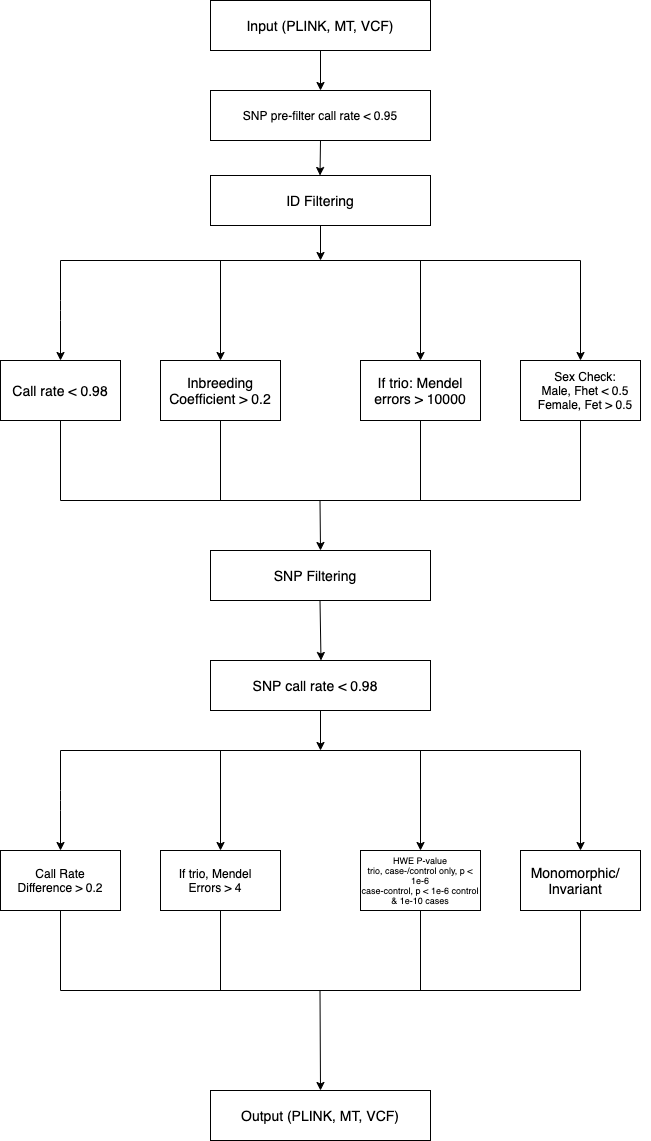

The diagram above was exported from draw.io. Its source (the exported page's mxGraphModel, read from the mxfile embedded in the PNG):
<mxGraphModel dx="786" dy="546" grid="1" gridSize="10" guides="1" tooltips="1" connect="1" arrows="1" fold="1" page="1" pageScale="1" pageWidth="1169" pageHeight="1654" background="#ffffff" math="0" shadow="0">
  <root>
    <mxCell id="0" />
    <mxCell id="1" parent="0" />
    <mxCell id="19u82veXcSdP93_JWa_B-4" value="" style="edgeStyle=orthogonalEdgeStyle;rounded=0;orthogonalLoop=1;jettySize=auto;html=1;" edge="1" parent="1" source="19u82veXcSdP93_JWa_B-1">
      <mxGeometry relative="1" as="geometry">
        <mxPoint x="430" y="100" as="targetPoint" />
      </mxGeometry>
    </mxCell>
    <mxCell id="19u82veXcSdP93_JWa_B-1" value="" style="rounded=0;whiteSpace=wrap;html=1;" vertex="1" parent="1">
      <mxGeometry x="320" y="10" width="220" height="50" as="geometry" />
    </mxCell>
    <mxCell id="19u82veXcSdP93_JWa_B-8" value="" style="edgeStyle=orthogonalEdgeStyle;rounded=0;orthogonalLoop=1;jettySize=auto;html=1;startArrow=none;startFill=0;" edge="1" parent="1">
      <mxGeometry relative="1" as="geometry">
        <mxPoint x="430" y="230" as="sourcePoint" />
        <mxPoint x="430" y="270" as="targetPoint" />
      </mxGeometry>
    </mxCell>
    <mxCell id="19u82veXcSdP93_JWa_B-3" value="" style="rounded=0;whiteSpace=wrap;html=1;" vertex="1" parent="1">
      <mxGeometry x="320" y="185" width="220" height="50" as="geometry" />
    </mxCell>
    <mxCell id="19u82veXcSdP93_JWa_B-9" value="" style="html=1;startArrow=none;startFill=0;endArrow=none;endFill=0;" edge="1" parent="1">
      <mxGeometry width="100" relative="1" as="geometry">
        <mxPoint x="170" y="270" as="sourcePoint" />
        <mxPoint x="690" y="270" as="targetPoint" />
      </mxGeometry>
    </mxCell>
    <mxCell id="19u82veXcSdP93_JWa_B-10" value="" style="endArrow=classic;html=1;" edge="1" parent="1">
      <mxGeometry width="50" height="50" relative="1" as="geometry">
        <mxPoint x="170" y="270" as="sourcePoint" />
        <mxPoint x="170" y="370" as="targetPoint" />
        <Array as="points">
          <mxPoint x="170" y="320" />
        </Array>
      </mxGeometry>
    </mxCell>
    <mxCell id="19u82veXcSdP93_JWa_B-11" value="" style="endArrow=classic;html=1;" edge="1" parent="1">
      <mxGeometry width="50" height="50" relative="1" as="geometry">
        <mxPoint x="330" y="270" as="sourcePoint" />
        <mxPoint x="330" y="370" as="targetPoint" />
      </mxGeometry>
    </mxCell>
    <mxCell id="19u82veXcSdP93_JWa_B-12" value="" style="endArrow=classic;html=1;" edge="1" parent="1">
      <mxGeometry width="50" height="50" relative="1" as="geometry">
        <mxPoint x="530" y="270" as="sourcePoint" />
        <mxPoint x="530" y="370" as="targetPoint" />
      </mxGeometry>
    </mxCell>
    <mxCell id="19u82veXcSdP93_JWa_B-13" value="" style="endArrow=classic;html=1;" edge="1" parent="1">
      <mxGeometry width="50" height="50" relative="1" as="geometry">
        <mxPoint x="690" y="270" as="sourcePoint" />
        <mxPoint x="690" y="370" as="targetPoint" />
      </mxGeometry>
    </mxCell>
    <mxCell id="19u82veXcSdP93_JWa_B-26" value="" style="edgeStyle=orthogonalEdgeStyle;rounded=0;orthogonalLoop=1;jettySize=auto;html=1;startArrow=none;startFill=0;endArrow=none;endFill=0;" edge="1" parent="1" source="19u82veXcSdP93_JWa_B-19">
      <mxGeometry relative="1" as="geometry">
        <mxPoint x="170" y="510" as="targetPoint" />
      </mxGeometry>
    </mxCell>
    <mxCell id="19u82veXcSdP93_JWa_B-19" value="" style="rounded=0;whiteSpace=wrap;html=1;" vertex="1" parent="1">
      <mxGeometry x="110" y="370" width="120" height="60" as="geometry" />
    </mxCell>
    <mxCell id="19u82veXcSdP93_JWa_B-28" value="" style="edgeStyle=orthogonalEdgeStyle;rounded=0;orthogonalLoop=1;jettySize=auto;html=1;startArrow=none;startFill=0;endArrow=none;endFill=0;" edge="1" parent="1" source="19u82veXcSdP93_JWa_B-20">
      <mxGeometry relative="1" as="geometry">
        <mxPoint x="330" y="510" as="targetPoint" />
      </mxGeometry>
    </mxCell>
    <mxCell id="19u82veXcSdP93_JWa_B-20" value="" style="rounded=0;whiteSpace=wrap;html=1;" vertex="1" parent="1">
      <mxGeometry x="270" y="370" width="120" height="60" as="geometry" />
    </mxCell>
    <mxCell id="19u82veXcSdP93_JWa_B-30" value="" style="edgeStyle=orthogonalEdgeStyle;rounded=0;orthogonalLoop=1;jettySize=auto;html=1;startArrow=none;startFill=0;endArrow=none;endFill=0;" edge="1" parent="1" source="19u82veXcSdP93_JWa_B-21">
      <mxGeometry relative="1" as="geometry">
        <mxPoint x="530" y="510" as="targetPoint" />
      </mxGeometry>
    </mxCell>
    <mxCell id="19u82veXcSdP93_JWa_B-21" value="" style="rounded=0;whiteSpace=wrap;html=1;" vertex="1" parent="1">
      <mxGeometry x="470" y="370" width="120" height="60" as="geometry" />
    </mxCell>
    <mxCell id="19u82veXcSdP93_JWa_B-32" value="" style="edgeStyle=orthogonalEdgeStyle;rounded=0;orthogonalLoop=1;jettySize=auto;html=1;startArrow=none;startFill=0;endArrow=none;endFill=0;" edge="1" parent="1" source="19u82veXcSdP93_JWa_B-23">
      <mxGeometry relative="1" as="geometry">
        <mxPoint x="690" y="510" as="targetPoint" />
      </mxGeometry>
    </mxCell>
    <mxCell id="19u82veXcSdP93_JWa_B-23" value="" style="whiteSpace=wrap;html=1;rounded=0;" vertex="1" parent="1">
      <mxGeometry x="630" y="370" width="120" height="60" as="geometry" />
    </mxCell>
    <mxCell id="19u82veXcSdP93_JWa_B-33" value="" style="html=1;startArrow=none;startFill=0;endArrow=none;endFill=0;" edge="1" parent="1">
      <mxGeometry width="100" relative="1" as="geometry">
        <mxPoint x="170" y="510" as="sourcePoint" />
        <mxPoint x="690" y="510" as="targetPoint" />
      </mxGeometry>
    </mxCell>
    <mxCell id="19u82veXcSdP93_JWa_B-34" value="" style="endArrow=classic;html=1;" edge="1" parent="1">
      <mxGeometry width="50" height="50" relative="1" as="geometry">
        <mxPoint x="429.5" y="510" as="sourcePoint" />
        <mxPoint x="430" y="560" as="targetPoint" />
      </mxGeometry>
    </mxCell>
    <mxCell id="19u82veXcSdP93_JWa_B-37" value="" style="edgeStyle=orthogonalEdgeStyle;rounded=0;orthogonalLoop=1;jettySize=auto;html=1;startArrow=none;startFill=0;endArrow=classic;endFill=1;" edge="1" parent="1" source="19u82veXcSdP93_JWa_B-35">
      <mxGeometry relative="1" as="geometry">
        <mxPoint x="430" y="710" as="targetPoint" />
      </mxGeometry>
    </mxCell>
    <mxCell id="19u82veXcSdP93_JWa_B-68" style="edgeStyle=orthogonalEdgeStyle;rounded=0;orthogonalLoop=1;jettySize=auto;html=1;startArrow=none;startFill=0;endArrow=classic;endFill=1;" edge="1" parent="1" source="19u82veXcSdP93_JWa_B-35">
      <mxGeometry relative="1" as="geometry">
        <mxPoint x="430" y="760" as="targetPoint" />
      </mxGeometry>
    </mxCell>
    <mxCell id="19u82veXcSdP93_JWa_B-35" value="" style="rounded=0;whiteSpace=wrap;html=1;" vertex="1" parent="1">
      <mxGeometry x="320" y="670" width="220" height="50" as="geometry" />
    </mxCell>
    <mxCell id="19u82veXcSdP93_JWa_B-38" value="" style="html=1;startArrow=none;startFill=0;endArrow=none;endFill=0;" edge="1" parent="1">
      <mxGeometry width="100" relative="1" as="geometry">
        <mxPoint x="170" y="760" as="sourcePoint" />
        <mxPoint x="690" y="760" as="targetPoint" />
      </mxGeometry>
    </mxCell>
    <mxCell id="19u82veXcSdP93_JWa_B-39" value="" style="endArrow=classic;html=1;" edge="1" parent="1">
      <mxGeometry width="50" height="50" relative="1" as="geometry">
        <mxPoint x="170" y="760" as="sourcePoint" />
        <mxPoint x="170" y="860" as="targetPoint" />
        <Array as="points">
          <mxPoint x="170" y="810" />
        </Array>
      </mxGeometry>
    </mxCell>
    <mxCell id="19u82veXcSdP93_JWa_B-40" value="" style="endArrow=classic;html=1;" edge="1" parent="1">
      <mxGeometry width="50" height="50" relative="1" as="geometry">
        <mxPoint x="330" y="760" as="sourcePoint" />
        <mxPoint x="330" y="860" as="targetPoint" />
      </mxGeometry>
    </mxCell>
    <mxCell id="19u82veXcSdP93_JWa_B-41" value="" style="endArrow=classic;html=1;" edge="1" parent="1">
      <mxGeometry width="50" height="50" relative="1" as="geometry">
        <mxPoint x="530" y="760" as="sourcePoint" />
        <mxPoint x="530" y="860" as="targetPoint" />
      </mxGeometry>
    </mxCell>
    <mxCell id="19u82veXcSdP93_JWa_B-42" value="" style="endArrow=classic;html=1;" edge="1" parent="1">
      <mxGeometry width="50" height="50" relative="1" as="geometry">
        <mxPoint x="690" y="760" as="sourcePoint" />
        <mxPoint x="690" y="860" as="targetPoint" />
      </mxGeometry>
    </mxCell>
    <mxCell id="19u82veXcSdP93_JWa_B-43" value="" style="edgeStyle=orthogonalEdgeStyle;rounded=0;orthogonalLoop=1;jettySize=auto;html=1;startArrow=none;startFill=0;endArrow=none;endFill=0;" edge="1" source="19u82veXcSdP93_JWa_B-44" parent="1">
      <mxGeometry relative="1" as="geometry">
        <mxPoint x="170" y="1000" as="targetPoint" />
      </mxGeometry>
    </mxCell>
    <mxCell id="19u82veXcSdP93_JWa_B-44" value="" style="rounded=0;whiteSpace=wrap;html=1;" vertex="1" parent="1">
      <mxGeometry x="110" y="860" width="120" height="60" as="geometry" />
    </mxCell>
    <mxCell id="19u82veXcSdP93_JWa_B-45" value="" style="edgeStyle=orthogonalEdgeStyle;rounded=0;orthogonalLoop=1;jettySize=auto;html=1;startArrow=none;startFill=0;endArrow=none;endFill=0;" edge="1" source="19u82veXcSdP93_JWa_B-46" parent="1">
      <mxGeometry relative="1" as="geometry">
        <mxPoint x="330" y="1000" as="targetPoint" />
      </mxGeometry>
    </mxCell>
    <mxCell id="19u82veXcSdP93_JWa_B-46" value="" style="rounded=0;whiteSpace=wrap;html=1;" vertex="1" parent="1">
      <mxGeometry x="270" y="860" width="120" height="60" as="geometry" />
    </mxCell>
    <mxCell id="19u82veXcSdP93_JWa_B-47" value="" style="edgeStyle=orthogonalEdgeStyle;rounded=0;orthogonalLoop=1;jettySize=auto;html=1;startArrow=none;startFill=0;endArrow=none;endFill=0;" edge="1" source="19u82veXcSdP93_JWa_B-48" parent="1">
      <mxGeometry relative="1" as="geometry">
        <mxPoint x="530" y="1000" as="targetPoint" />
      </mxGeometry>
    </mxCell>
    <mxCell id="19u82veXcSdP93_JWa_B-48" value="" style="rounded=0;whiteSpace=wrap;html=1;" vertex="1" parent="1">
      <mxGeometry x="470" y="860" width="120" height="60" as="geometry" />
    </mxCell>
    <mxCell id="19u82veXcSdP93_JWa_B-49" value="" style="edgeStyle=orthogonalEdgeStyle;rounded=0;orthogonalLoop=1;jettySize=auto;html=1;startArrow=none;startFill=0;endArrow=none;endFill=0;" edge="1" source="19u82veXcSdP93_JWa_B-50" parent="1">
      <mxGeometry relative="1" as="geometry">
        <mxPoint x="690" y="1000" as="targetPoint" />
      </mxGeometry>
    </mxCell>
    <mxCell id="19u82veXcSdP93_JWa_B-50" value="" style="whiteSpace=wrap;html=1;rounded=0;" vertex="1" parent="1">
      <mxGeometry x="630" y="860" width="120" height="60" as="geometry" />
    </mxCell>
    <mxCell id="19u82veXcSdP93_JWa_B-51" value="" style="html=1;startArrow=none;startFill=0;endArrow=none;endFill=0;" edge="1" parent="1">
      <mxGeometry width="100" relative="1" as="geometry">
        <mxPoint x="170" y="1000" as="sourcePoint" />
        <mxPoint x="690" y="1000" as="targetPoint" />
      </mxGeometry>
    </mxCell>
    <mxCell id="19u82veXcSdP93_JWa_B-52" value="" style="endArrow=classic;html=1;" edge="1" parent="1">
      <mxGeometry width="50" height="50" relative="1" as="geometry">
        <mxPoint x="429.5" y="1000" as="sourcePoint" />
        <mxPoint x="430" y="1100" as="targetPoint" />
      </mxGeometry>
    </mxCell>
    <mxCell id="19u82veXcSdP93_JWa_B-53" value="" style="rounded=0;whiteSpace=wrap;html=1;" vertex="1" parent="1">
      <mxGeometry x="320" y="1100" width="220" height="50" as="geometry" />
    </mxCell>
    <mxCell id="19u82veXcSdP93_JWa_B-54" value="&lt;font style=&quot;font-size: 14px&quot;&gt;Input (PLINK, MT, VCF)&lt;/font&gt;" style="text;html=1;strokeColor=none;fillColor=none;align=center;verticalAlign=middle;whiteSpace=wrap;rounded=0;" vertex="1" parent="1">
      <mxGeometry x="350" y="17.5" width="160" height="35" as="geometry" />
    </mxCell>
    <mxCell id="19u82veXcSdP93_JWa_B-55" value="&lt;font style=&quot;font-size: 14px&quot;&gt;ID Filtering&lt;/font&gt;" style="text;html=1;strokeColor=none;fillColor=none;align=center;verticalAlign=middle;whiteSpace=wrap;rounded=0;" vertex="1" parent="1">
      <mxGeometry x="380" y="200" width="100" height="20" as="geometry" />
    </mxCell>
    <mxCell id="19u82veXcSdP93_JWa_B-56" value="&lt;font style=&quot;font-size: 14px&quot;&gt;SNP call rate &amp;lt; 0.98&lt;/font&gt;" style="text;html=1;strokeColor=none;fillColor=none;align=center;verticalAlign=middle;whiteSpace=wrap;rounded=0;" vertex="1" parent="1">
      <mxGeometry x="350" y="682.5" width="150" height="25" as="geometry" />
    </mxCell>
    <mxCell id="19u82veXcSdP93_JWa_B-57" value="&lt;font style=&quot;font-size: 14px&quot;&gt;Call rate &amp;lt; 0.98&lt;/font&gt;" style="text;html=1;strokeColor=none;fillColor=none;align=center;verticalAlign=middle;whiteSpace=wrap;rounded=0;" vertex="1" parent="1">
      <mxGeometry x="120" y="390" width="100" height="20" as="geometry" />
    </mxCell>
    <mxCell id="19u82veXcSdP93_JWa_B-58" value="Sex Check:&lt;br&gt;Male, Fhet &amp;lt; 0.5&lt;br&gt;Female, Fet &amp;gt; 0.5" style="text;html=1;strokeColor=none;fillColor=none;align=center;verticalAlign=middle;whiteSpace=wrap;rounded=0;" vertex="1" parent="1">
      <mxGeometry x="630" y="390" width="130" height="20" as="geometry" />
    </mxCell>
    <mxCell id="19u82veXcSdP93_JWa_B-59" value="&lt;font style=&quot;font-size: 14px&quot;&gt;If trio: Mendel errors &amp;gt; 10000&lt;/font&gt;" style="text;html=1;strokeColor=none;fillColor=none;align=center;verticalAlign=middle;whiteSpace=wrap;rounded=0;" vertex="1" parent="1">
      <mxGeometry x="470" y="390" width="120" height="20" as="geometry" />
    </mxCell>
    <mxCell id="19u82veXcSdP93_JWa_B-60" value="&lt;font style=&quot;font-size: 14px&quot;&gt;Inbreeding Coefficient &amp;gt; 0.2&lt;/font&gt;" style="text;html=1;strokeColor=none;fillColor=none;align=center;verticalAlign=middle;whiteSpace=wrap;rounded=0;" vertex="1" parent="1">
      <mxGeometry x="270" y="390" width="120" height="20" as="geometry" />
    </mxCell>
    <mxCell id="19u82veXcSdP93_JWa_B-62" value="&lt;font style=&quot;font-size: 14px&quot;&gt;Output (PLINK, MT, VCF)&lt;/font&gt;" style="text;html=1;strokeColor=none;fillColor=none;align=center;verticalAlign=middle;whiteSpace=wrap;rounded=0;" vertex="1" parent="1">
      <mxGeometry x="350" y="1115" width="160" height="20" as="geometry" />
    </mxCell>
    <mxCell id="19u82veXcSdP93_JWa_B-63" value="Call Rate Difference &amp;gt; 0.2" style="text;html=1;strokeColor=none;fillColor=none;align=center;verticalAlign=middle;whiteSpace=wrap;rounded=0;" vertex="1" parent="1">
      <mxGeometry x="120" y="875" width="100" height="30" as="geometry" />
    </mxCell>
    <mxCell id="19u82veXcSdP93_JWa_B-64" value="If trio, Mendel Errors &amp;gt; 4" style="text;html=1;strokeColor=none;fillColor=none;align=center;verticalAlign=middle;whiteSpace=wrap;rounded=0;" vertex="1" parent="1">
      <mxGeometry x="270" y="880" width="110" height="20" as="geometry" />
    </mxCell>
    <mxCell id="19u82veXcSdP93_JWa_B-65" value="&lt;font style=&quot;font-size: 9px;&quot;&gt;HWE P-value&lt;br style=&quot;font-size: 9px;&quot;&gt;trio,&amp;nbsp;case-/control only, p &amp;lt; 1e-6&lt;br style=&quot;font-size: 9px;&quot;&gt;case-control, p &amp;lt; 1e-6 control &amp;amp; 1e-10 cases&lt;/font&gt;" style="text;html=1;strokeColor=none;fillColor=none;align=center;verticalAlign=middle;whiteSpace=wrap;rounded=0;fontSize=9;" vertex="1" parent="1">
      <mxGeometry x="470" y="885" width="120" height="10" as="geometry" />
    </mxCell>
    <mxCell id="19u82veXcSdP93_JWa_B-66" value="&lt;font style=&quot;font-size: 14px&quot;&gt;Monomorphic/ Invariant&lt;/font&gt;" style="text;html=1;strokeColor=none;fillColor=none;align=center;verticalAlign=middle;whiteSpace=wrap;rounded=0;" vertex="1" parent="1">
      <mxGeometry x="640" y="880" width="90" height="20" as="geometry" />
    </mxCell>
    <mxCell id="19u82veXcSdP93_JWa_B-69" value="" style="rounded=0;whiteSpace=wrap;html=1;" vertex="1" parent="1">
      <mxGeometry x="320" y="560" width="220" height="50" as="geometry" />
    </mxCell>
    <mxCell id="19u82veXcSdP93_JWa_B-70" value="&lt;span style=&quot;font-size: 14px&quot;&gt;SNP Filtering&lt;/span&gt;" style="text;html=1;strokeColor=none;fillColor=none;align=center;verticalAlign=middle;whiteSpace=wrap;rounded=0;" vertex="1" parent="1">
      <mxGeometry x="350" y="572.5" width="150" height="25" as="geometry" />
    </mxCell>
    <mxCell id="19u82veXcSdP93_JWa_B-72" value="" style="endArrow=classic;html=1;" edge="1" parent="1">
      <mxGeometry width="50" height="50" relative="1" as="geometry">
        <mxPoint x="429.5" y="610" as="sourcePoint" />
        <mxPoint x="430.5" y="670" as="targetPoint" />
      </mxGeometry>
    </mxCell>
    <mxCell id="19u82veXcSdP93_JWa_B-73" value="SNP pre-filter call rate &amp;lt; 0.95" style="rounded=0;whiteSpace=wrap;html=1;" vertex="1" parent="1">
      <mxGeometry x="320" y="100" width="220" height="50" as="geometry" />
    </mxCell>
    <mxCell id="19u82veXcSdP93_JWa_B-74" value="" style="edgeStyle=orthogonalEdgeStyle;rounded=0;orthogonalLoop=1;jettySize=auto;html=1;startArrow=none;startFill=0;" edge="1" parent="1">
      <mxGeometry relative="1" as="geometry">
        <mxPoint x="430" y="150" as="sourcePoint" />
        <mxPoint x="429.5" y="185" as="targetPoint" />
      </mxGeometry>
    </mxCell>
  </root>
</mxGraphModel>